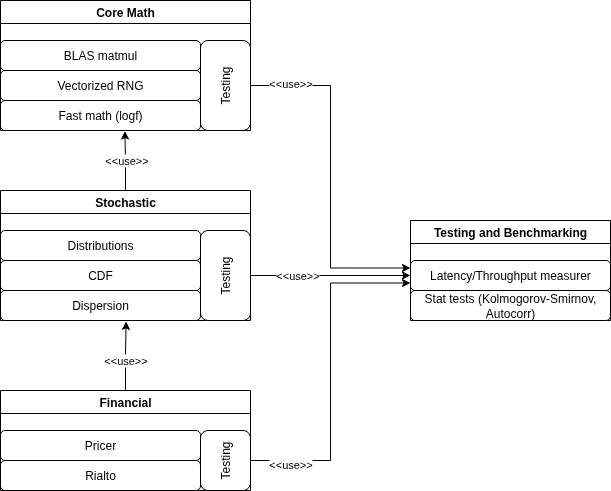

The diagram above was exported from draw.io. Its source (the exported page's mxGraphModel, read from the mxfile embedded in the PNG):
<mxGraphModel dx="1181" dy="706" grid="1" gridSize="10" guides="1" tooltips="1" connect="1" arrows="1" fold="1" page="1" pageScale="1" pageWidth="827" pageHeight="1169" math="0" shadow="0">
  <root>
    <mxCell id="0" />
    <mxCell id="1" parent="0" />
    <mxCell id="knycqiiJCu3CyvtISZYW-5" value="Core Math" style="swimlane;whiteSpace=wrap;html=1;startSize=23;" vertex="1" parent="1">
      <mxGeometry x="270" y="260" width="250" height="130" as="geometry">
        <mxRectangle x="270" y="260" width="100" height="30" as="alternateBounds" />
      </mxGeometry>
    </mxCell>
    <mxCell id="knycqiiJCu3CyvtISZYW-7" value="Fast math (logf)" style="rounded=1;whiteSpace=wrap;html=1;" vertex="1" parent="knycqiiJCu3CyvtISZYW-5">
      <mxGeometry y="100" width="200" height="30" as="geometry" />
    </mxCell>
    <mxCell id="knycqiiJCu3CyvtISZYW-8" value="Vectorized RNG&lt;span style=&quot;color: rgba(0, 0, 0, 0); font-family: monospace; font-size: 0px; text-align: start; text-wrap-mode: nowrap;&quot;&gt;%3CmxGraphModel%3E%3Croot%3E%3CmxCell%20id%3D%220%22%2F%3E%3CmxCell%20id%3D%221%22%20parent%3D%220%22%2F%3E%3CmxCell%20id%3D%222%22%20value%3D%22Fast%20math%20(logf)%22%20style%3D%22rounded%3D1%3BwhiteSpace%3Dwrap%3Bhtml%3D1%3B%22%20vertex%3D%221%22%20parent%3D%221%22%3E%3CmxGeometry%20x%3D%22380%22%20y%3D%22440%22%20width%3D%22200%22%20height%3D%2230%22%20as%3D%22geometry%22%2F%3E%3C%2FmxCell%3E%3C%2Froot%3E%3C%2FmxGraphModel%3E&lt;/span&gt;" style="rounded=1;whiteSpace=wrap;html=1;" vertex="1" parent="knycqiiJCu3CyvtISZYW-5">
      <mxGeometry y="70" width="200" height="30" as="geometry" />
    </mxCell>
    <mxCell id="knycqiiJCu3CyvtISZYW-9" value="BLAS matmul" style="rounded=1;whiteSpace=wrap;html=1;" vertex="1" parent="knycqiiJCu3CyvtISZYW-5">
      <mxGeometry y="40" width="200" height="30" as="geometry" />
    </mxCell>
    <mxCell id="knycqiiJCu3CyvtISZYW-32" value="Testing" style="rounded=1;whiteSpace=wrap;html=1;horizontal=0;" vertex="1" parent="knycqiiJCu3CyvtISZYW-5">
      <mxGeometry x="200" y="40" width="50" height="90" as="geometry" />
    </mxCell>
    <mxCell id="knycqiiJCu3CyvtISZYW-23" style="edgeStyle=orthogonalEdgeStyle;rounded=0;orthogonalLoop=1;jettySize=auto;html=1;entryX=0.622;entryY=1.019;entryDx=0;entryDy=0;entryPerimeter=0;" edge="1" parent="1" source="knycqiiJCu3CyvtISZYW-10" target="knycqiiJCu3CyvtISZYW-7">
      <mxGeometry relative="1" as="geometry" />
    </mxCell>
    <mxCell id="knycqiiJCu3CyvtISZYW-24" value="&amp;lt;&amp;lt;use&amp;gt;&amp;gt;" style="edgeLabel;html=1;align=center;verticalAlign=middle;resizable=0;points=[];" vertex="1" connectable="0" parent="knycqiiJCu3CyvtISZYW-23">
      <mxGeometry x="0.44" y="-2" relative="1" as="geometry">
        <mxPoint x="-1" y="13" as="offset" />
      </mxGeometry>
    </mxCell>
    <mxCell id="knycqiiJCu3CyvtISZYW-10" value="Stochastic" style="swimlane;whiteSpace=wrap;html=1;startSize=23;" vertex="1" parent="1">
      <mxGeometry x="270" y="450" width="250" height="130" as="geometry">
        <mxRectangle x="270" y="260" width="100" height="30" as="alternateBounds" />
      </mxGeometry>
    </mxCell>
    <mxCell id="knycqiiJCu3CyvtISZYW-11" value="Dispersion" style="rounded=1;whiteSpace=wrap;html=1;" vertex="1" parent="knycqiiJCu3CyvtISZYW-10">
      <mxGeometry y="100" width="200" height="30" as="geometry" />
    </mxCell>
    <mxCell id="knycqiiJCu3CyvtISZYW-12" value="CDF" style="rounded=1;whiteSpace=wrap;html=1;" vertex="1" parent="knycqiiJCu3CyvtISZYW-10">
      <mxGeometry y="70" width="200" height="30" as="geometry" />
    </mxCell>
    <mxCell id="knycqiiJCu3CyvtISZYW-13" value="Distributions" style="rounded=1;whiteSpace=wrap;html=1;" vertex="1" parent="knycqiiJCu3CyvtISZYW-10">
      <mxGeometry y="40" width="200" height="30" as="geometry" />
    </mxCell>
    <mxCell id="knycqiiJCu3CyvtISZYW-39" style="edgeStyle=orthogonalEdgeStyle;rounded=0;orthogonalLoop=1;jettySize=auto;html=1;" edge="1" parent="knycqiiJCu3CyvtISZYW-10" source="knycqiiJCu3CyvtISZYW-33">
      <mxGeometry relative="1" as="geometry">
        <mxPoint x="410" y="85" as="targetPoint" />
      </mxGeometry>
    </mxCell>
    <mxCell id="knycqiiJCu3CyvtISZYW-42" value="&amp;lt;&amp;lt;use&amp;gt;&amp;gt;" style="edgeLabel;html=1;align=center;verticalAlign=middle;resizable=0;points=[];" vertex="1" connectable="0" parent="knycqiiJCu3CyvtISZYW-39">
      <mxGeometry x="-0.5964" relative="1" as="geometry">
        <mxPoint x="14" as="offset" />
      </mxGeometry>
    </mxCell>
    <mxCell id="knycqiiJCu3CyvtISZYW-33" value="Testing" style="rounded=1;whiteSpace=wrap;html=1;horizontal=0;" vertex="1" parent="knycqiiJCu3CyvtISZYW-10">
      <mxGeometry x="200" y="40" width="50" height="90" as="geometry" />
    </mxCell>
    <mxCell id="knycqiiJCu3CyvtISZYW-21" style="edgeStyle=orthogonalEdgeStyle;rounded=0;orthogonalLoop=1;jettySize=auto;html=1;entryX=0.628;entryY=1.029;entryDx=0;entryDy=0;entryPerimeter=0;" edge="1" parent="1" source="knycqiiJCu3CyvtISZYW-14" target="knycqiiJCu3CyvtISZYW-11">
      <mxGeometry relative="1" as="geometry" />
    </mxCell>
    <mxCell id="knycqiiJCu3CyvtISZYW-22" value="&amp;lt;&amp;lt;use&amp;gt;&amp;gt;" style="edgeLabel;html=1;align=center;verticalAlign=middle;resizable=0;points=[];" vertex="1" connectable="0" parent="knycqiiJCu3CyvtISZYW-21">
      <mxGeometry x="0.2444" y="-2" relative="1" as="geometry">
        <mxPoint x="-3" y="13" as="offset" />
      </mxGeometry>
    </mxCell>
    <mxCell id="knycqiiJCu3CyvtISZYW-14" value="Financial" style="swimlane;whiteSpace=wrap;html=1;startSize=23;" vertex="1" parent="1">
      <mxGeometry x="270" y="650" width="250" height="100" as="geometry">
        <mxRectangle x="270" y="260" width="100" height="30" as="alternateBounds" />
      </mxGeometry>
    </mxCell>
    <mxCell id="knycqiiJCu3CyvtISZYW-16" value="Rialto" style="rounded=1;whiteSpace=wrap;html=1;" vertex="1" parent="knycqiiJCu3CyvtISZYW-14">
      <mxGeometry y="70" width="200" height="30" as="geometry" />
    </mxCell>
    <mxCell id="knycqiiJCu3CyvtISZYW-17" value="Pricer" style="rounded=1;whiteSpace=wrap;html=1;" vertex="1" parent="knycqiiJCu3CyvtISZYW-14">
      <mxGeometry y="40" width="200" height="30" as="geometry" />
    </mxCell>
    <mxCell id="knycqiiJCu3CyvtISZYW-34" value="Testing" style="rounded=1;whiteSpace=wrap;html=1;horizontal=0;" vertex="1" parent="knycqiiJCu3CyvtISZYW-14">
      <mxGeometry x="200" y="40" width="50" height="60" as="geometry" />
    </mxCell>
    <mxCell id="knycqiiJCu3CyvtISZYW-18" value="Testing and Benchmarking" style="swimlane;whiteSpace=wrap;html=1;startSize=23;" vertex="1" parent="1">
      <mxGeometry x="680" y="480" width="200" height="100" as="geometry">
        <mxRectangle x="270" y="260" width="100" height="30" as="alternateBounds" />
      </mxGeometry>
    </mxCell>
    <mxCell id="knycqiiJCu3CyvtISZYW-19" value="Stat tests&amp;nbsp;&lt;span class=&quot;router-outlet-wrapper ng-tns-c211619364-0&quot;&gt;(Kolmogorov-Smirnov, Autocorr)&lt;/span&gt;" style="rounded=1;whiteSpace=wrap;html=1;" vertex="1" parent="knycqiiJCu3CyvtISZYW-18">
      <mxGeometry y="70" width="200" height="30" as="geometry" />
    </mxCell>
    <mxCell id="knycqiiJCu3CyvtISZYW-20" value="&lt;span class=&quot;router-outlet-wrapper ng-tns-c211619364-0&quot;&gt;Latency/Throughput measurer&lt;/span&gt;" style="rounded=1;whiteSpace=wrap;html=1;" vertex="1" parent="knycqiiJCu3CyvtISZYW-18">
      <mxGeometry y="40" width="200" height="30" as="geometry" />
    </mxCell>
    <mxCell id="knycqiiJCu3CyvtISZYW-37" style="edgeStyle=orthogonalEdgeStyle;rounded=0;orthogonalLoop=1;jettySize=auto;html=1;entryX=0;entryY=0.75;entryDx=0;entryDy=0;" edge="1" parent="1" source="knycqiiJCu3CyvtISZYW-34" target="knycqiiJCu3CyvtISZYW-20">
      <mxGeometry relative="1" as="geometry" />
    </mxCell>
    <mxCell id="knycqiiJCu3CyvtISZYW-43" value="&amp;lt;&amp;lt;use&amp;gt;&amp;gt;" style="edgeLabel;html=1;align=center;verticalAlign=middle;resizable=0;points=[];" vertex="1" connectable="0" parent="knycqiiJCu3CyvtISZYW-37">
      <mxGeometry x="-0.0573" relative="1" as="geometry">
        <mxPoint x="-40" y="83" as="offset" />
      </mxGeometry>
    </mxCell>
    <mxCell id="knycqiiJCu3CyvtISZYW-40" style="edgeStyle=orthogonalEdgeStyle;rounded=0;orthogonalLoop=1;jettySize=auto;html=1;entryX=0;entryY=0.25;entryDx=0;entryDy=0;" edge="1" parent="1" source="knycqiiJCu3CyvtISZYW-32" target="knycqiiJCu3CyvtISZYW-20">
      <mxGeometry relative="1" as="geometry" />
    </mxCell>
    <mxCell id="knycqiiJCu3CyvtISZYW-41" value="&amp;lt;&amp;lt;use&amp;gt;&amp;gt;" style="edgeLabel;html=1;align=center;verticalAlign=middle;resizable=0;points=[];" vertex="1" connectable="0" parent="knycqiiJCu3CyvtISZYW-40">
      <mxGeometry x="-0.1926" relative="1" as="geometry">
        <mxPoint x="-40" y="-61" as="offset" />
      </mxGeometry>
    </mxCell>
  </root>
</mxGraphModel>